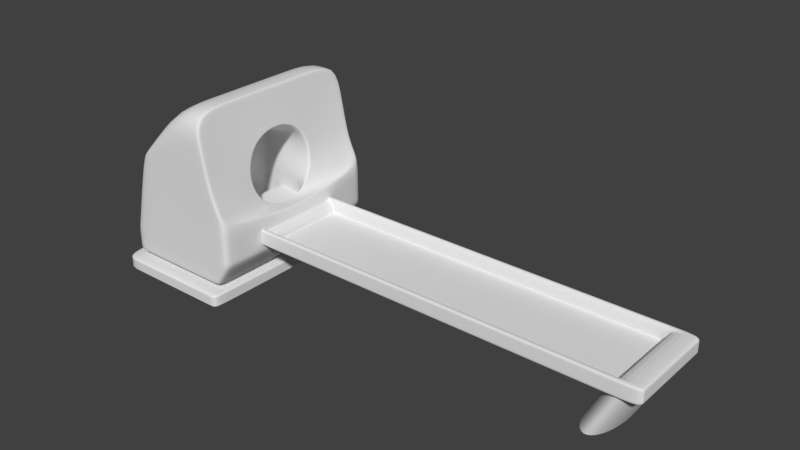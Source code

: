 # Source: Return.blend  (saved by Blender 2.77.0; exported with 4.5.12 LTS)
import bpy
from mathutils import Matrix  # noqa: F401  (used for matrix-valued properties, if any)

bpy.ops.wm.read_factory_settings(use_empty=True)
scene = bpy.context.scene
scene.name = 'Scene'

# ---- collections
col_collection_1 = bpy.data.collections.new('Collection 1'); scene.collection.children.link(col_collection_1)

# ---- world
world_world = bpy.data.worlds.new('World'); scene.world = world_world
world_world.color = (0.05088, 0.05088, 0.05088)
world_world.use_sun_shadow = False
world_world.sun_shadow_jitter_overblur = 0.0
world_world.cycles.sampling_method = 'MANUAL'

# ---- meshes
me_cube_002 = bpy.data.meshes.new('Cube.002')
me_cube_002.from_pydata([(-0.07384, -0.07769, 0.07688), (-0.07384, -0.07769, 0.1031), (-0.07384, 0.07769, 0.07688), (-0.07384, 0.07769, 0.1031), (0.6738, -0.07769, 0.07688), (0.6738, -0.07769, 0.1031), (0.6738, 0.07769, 0.07688), (0.6738, 0.07769, 0.1031), (-0.07384, -0.07769, 0.08194), (-0.07384, -0.07769, 0.09881), (-0.07384, 0.07769, 0.09881), (-0.07384, 0.07769, 0.08194), (0.6738, 0.07769, 0.09881), (0.6738, 0.07769, 0.08194), (0.6738, -0.07769, 0.09881), (0.6738, -0.07769, 0.08194), (0.03838, 0.07769, 0.1031), (0.6324, 0.07769, 0.1031), (0.6324, 0.07769, 0.07688), (0.03838, 0.07769, 0.07688), (0.6324, -0.07769, 0.1031), (0.03838, -0.07769, 0.1031), (0.03838, -0.07769, 0.07688), (0.6324, -0.07769, 0.07688), (0.03838, -0.07769, 0.09881), (0.6324, -0.07769, 0.09881), (0.03838, -0.07769, 0.08194), (0.6324, -0.07769, 0.08194), (0.6324, 0.07769, 0.09881), (0.03838, 0.07769, 0.09881), (0.6324, 0.07769, 0.08194), (0.03838, 0.07769, 0.08194), (-0.07384, 0.0, 0.1031), (-0.07384, 0.0, 0.07688), (0.6738, 0.0, 0.1031), (0.6738, 0.0, 0.07688), (0.6738, 0.0, 0.09881), (0.6738, 0.0, 0.08194), (-0.07384, 0.0, 0.09881), (-0.07384, 0.0, 0.08194), (0.6324, 0.0, 0.1031), (0.03838, 0.0, 0.1031), (0.03838, 0.0, 0.07688), (0.6324, 0.0, 0.07688), (-0.07384, 0.06905, 0.1031), (0.6738, 0.06905, 0.07688), (0.6738, 0.06905, 0.09881), (0.6738, 0.06905, 0.08194), (-0.07384, 0.06905, 0.07688), (0.6738, 0.06905, 0.1031), (-0.07384, 0.06905, 0.09881), (-0.07384, 0.06905, 0.08194), (0.6324, 0.06905, 0.1031), (0.03838, 0.06905, 0.1031), (0.03838, 0.06905, 0.07688), (0.6324, 0.06905, 0.07688), (-0.07384, -0.06704, 0.07688), (0.6738, -0.06704, 0.1031), (-0.07384, -0.06704, 0.09881), (-0.07384, -0.06704, 0.08194), (0.6324, -0.06704, 0.1031), (0.03838, -0.06704, 0.1031), (0.03838, -0.06704, 0.07688), (0.6324, -0.06704, 0.07688), (-0.07384, -0.06704, 0.1031), (0.6738, -0.06704, 0.07688), (0.6738, -0.06704, 0.09881), (0.6738, -0.06704, 0.08194), (0.6324, 0.06905, 0.08045), (0.6324, 0.0, 0.08045), (0.03838, 0.06905, 0.08045), (0.03838, 0.0, 0.08045), (0.6324, -0.06704, 0.08045), (0.03838, -0.06704, 0.08045), (0.6324, 0.06905, 0.08301), (0.6324, 0.0, 0.08301), (0.03838, 0.06905, 0.08301), (0.6324, -0.06704, 0.08301), (0.03838, -0.06704, 0.08301), (0.03838, 0.0, 0.08301), (0.04179, 0.07769, 0.1031), (0.04179, 0.07769, 0.07688), (0.04179, -0.07769, 0.1031), (0.04179, -0.07769, 0.07688), (0.04179, -0.07769, 0.09881), (0.04179, -0.07769, 0.08194), (0.04179, 0.07769, 0.09881), (0.04179, 0.07769, 0.08194), (0.04179, 0.0, 0.07688), (0.04179, 0.06905, 0.07688), (0.04179, 0.06905, 0.1031), (0.04179, -0.06704, 0.1031), (0.04179, -0.06704, 0.07688), (0.04179, 0.0, 0.08045), (0.04179, 0.06905, 0.08045), (0.04179, -0.06704, 0.08045), (0.04179, -0.06704, 0.08301), (0.04179, 0.06905, 0.08301), (-0.07384, 0.06682, 0.07688), (0.6738, 0.06682, 0.1031), (-0.07384, 0.06682, 0.09881), (-0.07384, 0.06682, 0.08194), (0.6324, 0.06682, 0.1031), (0.03838, 0.06682, 0.1031), (0.03838, 0.06682, 0.07688), (0.6324, 0.06682, 0.07688), (-0.07384, 0.06682, 0.1031), (0.6738, 0.06682, 0.07688), (0.6738, 0.06682, 0.09881), (0.6738, 0.06682, 0.08194), (0.6324, 0.06682, 0.08045), (0.03838, 0.06682, 0.08045), (0.03838, 0.06682, 0.08301), (0.6324, 0.06682, 0.08301), (0.04179, 0.06682, 0.08045), (0.04179, 0.06682, 0.07688), (-0.07384, -0.06483, 0.1031), (0.6738, -0.06483, 0.07688), (0.6738, -0.06483, 0.09881), (0.6738, -0.06483, 0.08194), (-0.07384, -0.06483, 0.07688), (0.6738, -0.06483, 0.1031), (-0.07384, -0.06483, 0.09881), (-0.07384, -0.06483, 0.08194), (0.6324, -0.06483, 0.1031), (0.03838, -0.06483, 0.1031), (0.03838, -0.06483, 0.07688), (0.6324, -0.06483, 0.07688), (0.6324, -0.06483, 0.08045), (0.03838, -0.06483, 0.08045), (0.03838, -0.06483, 0.08301), (0.6324, -0.06483, 0.08301), (0.04179, -0.06483, 0.08045), (0.04179, -0.06483, 0.07688), (0.6268, 0.07769, 0.1031), (0.6268, -0.07769, 0.07688), (0.6268, -0.07769, 0.09881), (0.6268, -0.07769, 0.08194), (0.6268, 0.0, 0.07688), (0.6268, 0.06905, 0.07688), (0.6268, -0.06704, 0.07688), (0.6268, 0.06905, 0.08301), (0.6268, 0.07769, 0.07688), (0.6268, -0.07769, 0.1031), (0.6268, 0.07769, 0.09881), (0.6268, 0.07769, 0.08194), (0.6268, 0.06905, 0.1031), (0.6268, -0.06704, 0.1031), (0.6268, 0.0, 0.08045), (0.6268, 0.06905, 0.08045), (0.6268, -0.06704, 0.08045), (0.6268, -0.06704, 0.08301), (0.6268, 0.06682, 0.08045), (0.6268, 0.06682, 0.07688), (0.6268, -0.06483, 0.08045), (0.6268, -0.06483, 0.07688)], [], [(51, 11, 2, 48), (30, 13, 6, 18), (67, 15, 4, 65), (26, 8, 0, 22), (55, 18, 6, 45), (53, 16, 3, 44), (21, 1, 9, 24), (24, 9, 8, 26), (57, 5, 14, 66), (66, 14, 15, 67), (17, 7, 12, 28), (28, 12, 13, 30), (44, 3, 10, 50), (50, 10, 11, 51), (10, 29, 31, 11), (144, 28, 30, 145), (3, 16, 29, 10), (134, 17, 28, 144), (14, 25, 27, 15), (84, 24, 26, 85), (5, 20, 25, 14), (82, 21, 24, 84), (49, 7, 17, 52), (90, 80, 16, 53), (48, 2, 19, 54), (139, 142, 18, 55), (15, 27, 23, 4), (85, 26, 22, 83), (11, 31, 19, 2), (145, 30, 18, 142), (155, 138, 43, 127), (120, 33, 42, 126), (97, 76, 70, 94), (121, 34, 40, 124), (122, 38, 39, 123), (116, 32, 38, 122), (108, 36, 37, 109), (99, 34, 36, 108), (125, 41, 32, 116), (127, 43, 35, 117), (109, 37, 35, 107), (123, 39, 33, 120), (13, 47, 45, 6), (7, 49, 46, 12), (12, 46, 47, 13), (153, 139, 55, 105), (98, 48, 54, 104), (113, 74, 68, 110), (99, 49, 52, 102), (100, 50, 51, 101), (106, 44, 50, 100), (103, 53, 44, 106), (105, 55, 45, 107), (101, 51, 48, 98), (8, 59, 56, 0), (23, 63, 65, 4), (21, 61, 64, 1), (1, 64, 58, 9), (9, 58, 59, 8), (5, 57, 60, 20), (82, 91, 61, 21), (0, 56, 62, 22), (135, 140, 63, 23), (118, 66, 67, 119), (121, 57, 66, 118), (119, 67, 65, 117), (132, 93, 71, 129), (114, 94, 70, 111), (131, 75, 69, 128), (151, 77, 72, 150), (130, 78, 73, 129), (112, 79, 71, 111), (103, 41, 79, 112), (125, 61, 78, 130), (147, 60, 77, 151), (124, 40, 75, 131), (102, 52, 74, 113), (90, 53, 76, 97), (146, 90, 97, 141), (61, 91, 96, 78), (78, 96, 95, 73), (152, 149, 94, 114), (154, 148, 93, 132), (22, 62, 92, 83), (143, 147, 91, 82), (104, 54, 89, 115), (141, 97, 94, 149), (126, 42, 88, 133), (31, 87, 81, 19), (137, 85, 83, 135), (54, 19, 81, 89), (146, 134, 80, 90), (143, 82, 84, 136), (136, 84, 85, 137), (16, 80, 86, 29), (29, 86, 87, 31), (42, 104, 115, 88), (148, 152, 114, 93), (40, 102, 113, 75), (53, 103, 112, 76), (76, 112, 111, 70), (93, 114, 111, 71), (39, 101, 98, 33), (43, 105, 107, 35), (41, 103, 106, 32), (32, 106, 100, 38), (38, 100, 101, 39), (34, 99, 102, 40), (75, 113, 110, 69), (33, 98, 104, 42), (138, 153, 105, 43), (47, 109, 107, 45), (49, 99, 108, 46), (46, 108, 109, 47), (62, 126, 133, 92), (150, 154, 132, 95), (60, 124, 131, 77), (41, 125, 130, 79), (79, 130, 129, 71), (77, 131, 128, 72), (95, 132, 129, 73), (37, 119, 117, 35), (34, 121, 118, 36), (36, 118, 119, 37), (59, 123, 120, 56), (63, 127, 117, 65), (61, 125, 116, 64), (64, 116, 122, 58), (58, 122, 123, 59), (57, 121, 124, 60), (56, 120, 126, 62), (140, 155, 127, 63), (92, 133, 155, 140), (72, 128, 154, 150), (88, 115, 153, 138), (69, 110, 152, 148), (25, 136, 137, 27), (20, 143, 136, 25), (52, 17, 134, 146), (27, 137, 135, 23), (74, 141, 149, 68), (20, 60, 147, 143), (128, 69, 148, 154), (110, 68, 149, 152), (52, 146, 141, 74), (91, 147, 151, 96), (96, 151, 150, 95), (83, 92, 140, 135), (115, 89, 139, 153), (133, 88, 138, 155), (87, 145, 142, 81), (89, 81, 142, 139), (80, 134, 144, 86), (86, 144, 145, 87)])
me_cube_002.use_remesh_preserve_volume = False
me_cube_002.use_remesh_preserve_attributes = False
me_cube_002.use_mirror_vertex_groups = False
me_cube_002.update()
me_cube_001 = bpy.data.meshes.new('Cube.001')
me_cube_001.from_pydata([(-0.01667, -0.1226, 0.02622), (0.02533, 0.15, 0.1339), (-0.01667, 0.1226, 0.02622), (0.02533, -0.15, 0.1339), (-0.075, -0.15, 0.02622), (-0.075, 0.15, 0.3), (-0.075, -0.15, 0.1339), (-0.07798, 0.1226, 0.02622), (-0.02264, 0.15, 0.3), (-0.1748, 0.1226, 0.02622), (-0.02264, -0.15, 0.3), (-0.01667, 0.0, 0.02622), (-0.075, -0.15, 0.3), (-0.15, -0.15, 0.2033), (-0.15, 0.15, 0.2033), (-0.075, 0.15, 0.1339), (-0.1762, -0.15, 0.1339), (-0.1762, 0.15, 0.1339), (-0.075, 0.15, 0.06451), (-0.075, -0.15, 0.06451), (0.02533, -0.15, 0.06451), (0.02533, 0.15, 0.06451), (-0.1935, -0.15, 0.06451), (-0.1935, 0.15, 0.06451), (0.0003064, 0.04373, 0.1324), (0.0002, -0.04465, 0.1333), (-0.009943, 0.04465, 0.2202), (-0.01005, -0.04373, 0.2211), (-0.075, 0.0, 0.3), (-0.1935, 0.0, 0.02622), (-0.1935, -0.15, 0.02622), (-0.02264, 0.0, 0.3), (0.0, 0.0, 0.02622), (-0.15, 0.0, 0.2033), (-0.1762, 0.0, 0.1339), (-0.1935, 0.0, 0.06451), (0.02533, 0.0, 0.1167), (0.02533, 0.0, 0.06451), (-0.01212, 0.0006487, 0.2388), (-0.1158, 0.0, 0.1911), (-0.1158, -0.06454, 0.1911), (-0.1158, 0.06454, 0.1911), (-0.1061, 0.06454, 0.1197), (-0.1061, -0.06454, 0.1197), (-0.01094, 0.06454, 0.08065), (-0.01094, -0.06454, 0.08065), (-0.1153, 0.06454, 0.06643), (-0.1153, -0.06454, 0.06643), (0.002376, -0.0006487, 0.1147), (-0.1061, 0.0, 0.1197), (-0.01094, 0.0, 0.08065), (-0.1153, 0.0, 0.06643), (-0.1631, 0.15, 0.1816), (-0.1631, -0.15, 0.1816), (0.001341, 0.15, 0.1816), (0.001341, -0.15, 0.1816), (-0.075, -0.15, 0.1816), (-0.075, 0.15, 0.1816), (-0.004796, 0.0625, 0.1761), (-0.004947, -0.0625, 0.1774), (-0.1631, 0.0, 0.1816), (-0.111, 0.06454, 0.1816), (-0.111, -0.06454, 0.1816), (-0.111, 0.0, 0.1816), (0.6053, 0.07072, 0.0), (0.6, 0.07211, 0.0), (0.639, 0.07211, 0.07611), (0.6443, 0.07072, 0.07611), (0.6494, 0.06662, 0.07611), (0.6541, 0.05995, 0.07611), (0.6582, 0.05099, 0.07611), (0.6616, 0.04006, 0.07611), (0.6641, 0.02759, 0.07611), (0.6657, 0.01407, 0.07611), (0.6662, 7.188e-08, 0.07611), (0.6657, -0.01407, 0.07611), (0.6641, -0.02759, 0.07611), (0.6616, -0.04006, 0.07611), (0.6582, -0.05099, 0.07611), (0.6541, -0.05995, 0.07611), (0.6494, -0.06662, 0.07611), (0.6443, -0.07072, 0.07611), (0.639, -0.07211, 0.07611), (0.6337, -0.07072, 0.07611), (0.6285, -0.06662, 0.07611), (0.6238, -0.05995, 0.07611), (0.6197, -0.05099, 0.07611), (0.6163, -0.04006, 0.07611), (0.6138, -0.02759, 0.07611), (0.6123, -0.01407, 0.07611), (0.6117, 1.361e-07, 0.07611), (0.6123, 0.01407, 0.07611), (0.6138, 0.02759, 0.07611), (0.6163, 0.04006, 0.07611), (0.6197, 0.05099, 0.07611), (0.6238, 0.05995, 0.07611), (0.6285, 0.06662, 0.07611), (0.6337, 0.07072, 0.07611), (0.6104, 0.06662, 0.0), (0.6151, 0.05995, 0.0), (0.6193, 0.05099, 0.0), (0.6226, 0.04006, 0.0), (0.6252, 0.02759, 0.0), (0.6267, 0.01407, 0.0), (0.6272, 7.188e-08, 0.0), (0.6267, -0.01407, 0.0), (0.6252, -0.02759, 0.0), (0.6226, -0.04006, 0.0), (0.6193, -0.05099, 0.0), (0.6151, -0.05995, 0.0), (0.6104, -0.06662, 0.0), (0.6053, -0.07072, 0.0), (0.6, -0.07211, 0.0), (0.5947, -0.07072, 0.0), (0.5896, -0.06662, 0.0), (0.5849, -0.05995, 0.0), (0.5807, -0.05099, 0.0), (0.5774, -0.04006, 0.0), (0.5748, -0.02759, 0.0), (0.5733, -0.01407, 0.0), (0.5728, 1.361e-07, 0.0), (0.5733, 0.01407, 0.0), (0.5748, 0.02759, 0.0), (0.5774, 0.04006, 0.0), (0.5807, 0.05099, 0.0), (0.5849, 0.05995, 0.0), (0.5896, 0.06662, 0.0), (0.5947, 0.07072, 0.0), (-0.1935, 0.15, 0.02622), (-0.1748, -0.1226, 0.02622), (-0.075, 0.15, 0.02622), (0.0, 0.15, 0.02622), (0.0, -0.15, 0.02622), (-0.1748, 0.0, 0.02622), (-0.07798, -0.1226, 0.02622), (-0.01667, -0.1226, 0.0184), (-0.01667, 0.1226, 0.0184), (-0.07798, 0.1226, 0.0184), (-0.1748, 0.1226, 0.0184), (-0.01667, 0.0, 0.0184), (-0.1748, -0.1226, 0.0184), (-0.1748, 0.0, 0.0184), (-0.07798, -0.1226, 0.0184), (0.009288, -0.1653, 0.0184), (0.009288, 0.1653, 0.0184), (-0.07334, 0.1653, 0.0184), (-0.2039, 0.1653, 0.0184), (0.009288, 0.0, 0.0184), (-0.2039, -0.1653, 0.0184), (-0.2039, 0.0, 0.0184), (-0.07334, -0.1653, 0.0184), (0.009288, -0.1653, 0.0), (0.009288, 0.1653, 0.0), (-0.07334, 0.1653, 0.0), (-0.2039, 0.1653, 0.0), (0.009288, 0.0, 0.0), (-0.2039, -0.1653, 0.0), (-0.2039, 0.0, 0.0), (-0.07334, -0.1653, 0.0), (-0.1566, 0.15, 0.1924), (-0.1566, -0.15, 0.1924), (-0.01065, 0.15, 0.2408), (-0.01065, -0.15, 0.2408), (-0.075, -0.15, 0.2408), (-0.075, 0.15, 0.2408), (-0.007575, 0.05799, 0.1999), (-0.007714, -0.05749, 0.2011), (-0.1566, 0.0, 0.1924), (-0.1134, 0.06454, 0.1863), (-0.1134, -0.06454, 0.1863), (-0.1134, 0.0, 0.1863), (-0.075, -0.075, 0.3), (-0.1748, -0.06131, 0.0184), (-0.02264, -0.075, 0.3), (-0.01667, -0.06131, 0.0184), (-0.15, -0.075, 0.2033), (-0.1762, -0.075, 0.1339), (-0.1935, -0.075, 0.06451), (-0.0116, -0.02332, 0.2344), (0.02533, -0.075, 0.1253), (0.02533, -0.075, 0.06451), (0.001795, -0.02452, 0.1197), (-0.1158, -0.03227, 0.1911), (-0.1061, -0.03227, 0.1197), (-0.01094, -0.03227, 0.08065), (-0.1153, -0.03227, 0.06643), (-0.111, -0.03227, 0.1816), (-0.1631, -0.075, 0.1816), (-0.01667, -0.06131, 0.02622), (-0.1748, -0.06131, 0.02622), (-0.1935, -0.075, 0.02622), (0.0, -0.075, 0.02622), (-0.2039, -0.08263, 0.0184), (0.009288, -0.08263, 0.0184), (-0.2039, -0.08263, 0.0), (0.009288, -0.08263, 0.0), (-0.1566, -0.075, 0.1924), (-0.1134, -0.03227, 0.1863), (-0.1748, 0.06131, 0.0184), (-0.01667, 0.06131, 0.0184), (0.02533, 0.075, 0.1253), (0.02533, 0.075, 0.06451), (-0.075, 0.075, 0.3), (-0.02264, 0.075, 0.3), (-0.15, 0.075, 0.2033), (-0.1762, 0.075, 0.1339), (-0.1935, 0.075, 0.06451), (-0.01154, 0.02452, 0.2339), (-0.1158, 0.03227, 0.1911), (0.001853, 0.02332, 0.1192), (-0.1061, 0.03227, 0.1197), (-0.01094, 0.03227, 0.08065), (-0.1153, 0.03227, 0.06643), (-0.111, 0.03227, 0.1816), (-0.1631, 0.075, 0.1816), (-0.01667, 0.06131, 0.02622), (-0.1748, 0.06131, 0.02622), (-0.1935, 0.075, 0.02622), (0.0, 0.075, 0.02622), (-0.2039, 0.08263, 0.0184), (0.009288, 0.08263, 0.0184), (-0.2039, 0.08263, 0.0), (0.009288, 0.08263, 0.0), (-0.1566, 0.075, 0.1924), (-0.1134, 0.03227, 0.1863), (-0.1697, 0.15, 0.1577), (-0.1697, -0.15, 0.1577), (0.01333, 0.15, 0.1577), (0.01333, -0.15, 0.1577), (-0.075, -0.15, 0.1577), (-0.075, 0.15, 0.1577), (-0.002028, 0.05749, 0.1524), (-0.002167, -0.05799, 0.1536), (-0.1697, 0.0, 0.1577), (-0.1085, 0.06454, 0.1506), (-0.1085, -0.06454, 0.1506), (-0.1085, 0.0, 0.1506), (-0.1085, -0.03227, 0.1506), (-0.1697, -0.075, 0.1577), (-0.1085, 0.03227, 0.1506), (-0.1697, 0.075, 0.1577), (-0.02055, -0.1315, 0.286), (0.02073, -0.1317, 0.1324), (0.02075, 0.1315, 0.1322), (-0.02053, 0.1317, 0.2858), (-0.02098, 0.0001325, 0.2896), (0.02117, -0.0001325, 0.1145), (0.000114, 0.1353, 0.1801), (8.332e-05, -0.1353, 0.1803), (-0.01028, -0.1343, 0.2335), (-0.01025, 0.1344, 0.2333), (0.02105, -0.06627, 0.1226), (-0.02087, -0.06603, 0.2887), (0.02107, 0.06603, 0.1225), (-0.02086, 0.06627, 0.2886), (0.01048, 0.1343, 0.1557), (0.01045, -0.1344, 0.156), (-0.075, 0.15, 0.07145), (-0.075, -0.15, 0.07145), (0.02533, -0.15, 0.07145), (0.02533, 0.15, 0.07145), (-0.1918, -0.15, 0.07145), (-0.1918, 0.15, 0.07145), (0.02533, 0.0, 0.06973), (-0.1918, 0.0, 0.07145), (-0.1918, -0.075, 0.07145), (0.02533, -0.075, 0.07059), (0.02533, 0.075, 0.07059), (-0.1918, 0.075, 0.07145), (0.02533, 0.0, 0.09556), (0.02533, -0.075, 0.1007), (0.02533, 0.075, 0.1007), (-0.075, 0.15, 0.1058), (-0.075, -0.15, 0.1058), (0.02533, -0.15, 0.1058), (0.02533, 0.15, 0.1058), (-0.1832, -0.15, 0.1058), (-0.1832, 0.15, 0.1058), (-0.1832, 0.0, 0.1058), (-0.1832, -0.075, 0.1058), (-0.1832, 0.075, 0.1058), (0.003215, -0.05729, 0.1334), (-0.01147, 0.05729, 0.2298), (-0.01338, 0.0005708, 0.2462), (0.00513, -0.0005708, 0.1149), (-0.00406, 0.073, 0.1768), (-0.004192, -0.073, 0.1779), (-0.008067, -0.06859, 0.2059), (-0.007944, 0.06903, 0.2048), (0.004619, -0.03057, 0.1203), (-0.01292, -0.02952, 0.2422), (0.00467, 0.02952, 0.1199), (-0.01287, 0.03057, 0.2418), (-0.0001849, 0.06859, 0.1531), (-0.0003072, -0.06903, 0.1541), (-0.01156, -0.05649, 0.2306), (0.003309, 0.05649, 0.1326), (0.02033, 0.15, 0.1339), (-0.003733, 0.15, 0.02622), (-0.01972, 0.1226, 0.0184), (-0.02525, -0.15, 0.3), (-0.02525, 0.15, 0.3), (-0.01972, -0.1226, 0.0184), (0.02033, -0.15, 0.1339), (0.02033, 0.15, 0.06451), (0.02033, -0.15, 0.06451), (-0.02525, 0.0, 0.3), (-0.002459, -0.15, 0.1816), (-0.002459, 0.15, 0.1816), (-0.01972, -0.1226, 0.02622), (-0.01972, 0.1226, 0.02622), (-0.003733, -0.15, 0.02622), (0.005176, 0.1653, 0.0184), (0.005176, -0.1653, 0.0184), (0.005176, 0.1653, 0.0), (0.005176, -0.1653, 0.0), (-0.01385, 0.15, 0.2408), (-0.01385, -0.15, 0.2408), (-0.02525, -0.075, 0.3), (-0.02525, 0.075, 0.3), (0.008937, -0.15, 0.1577), (0.008937, 0.15, 0.1577), (0.02033, -0.15, 0.07145), (0.02033, 0.15, 0.07145), (0.02033, 0.15, 0.1058), (0.02033, -0.15, 0.1058), (-0.1352, 0.15, 0.2224), (-0.1562, -0.15, 0.1339), (-0.1557, 0.1226, 0.0184), (-0.1557, -0.1226, 0.0184), (-0.1352, -0.15, 0.2224), (-0.1562, 0.15, 0.1339), (-0.1701, -0.15, 0.06451), (-0.1701, 0.15, 0.06451), (-0.1352, 0.0, 0.2224), (-0.1701, 0.15, 0.02622), (-0.1457, 0.15, 0.1816), (-0.1457, -0.15, 0.1816), (-0.1557, -0.1226, 0.02622), (-0.1557, 0.1226, 0.02622), (-0.1701, -0.15, 0.02622), (-0.1781, 0.1653, 0.0184), (-0.1781, -0.1653, 0.0184), (-0.1781, 0.1653, 0.0), (-0.1781, -0.1653, 0.0), (-0.1405, -0.15, 0.202), (-0.1405, 0.15, 0.202), (-0.1352, -0.075, 0.2224), (-0.1352, 0.075, 0.2224), (-0.151, 0.15, 0.1577), (-0.151, -0.15, 0.1577), (-0.1687, 0.15, 0.07145), (-0.1687, -0.15, 0.07145), (-0.1619, -0.15, 0.1058), (-0.1619, 0.15, 0.1058), (-0.075, -0.15, 0.0345), (0.005473, 0.0, 0.0345), (-0.1935, 0.0, 0.0345), (-0.075, 0.15, 0.0345), (0.005473, -0.15, 0.0345), (0.005473, 0.15, 0.0345), (-0.1935, -0.15, 0.0345), (-0.1935, 0.15, 0.0345), (-0.1935, -0.075, 0.0345), (0.005473, -0.075, 0.0345), (0.005473, 0.075, 0.0345), (-0.1935, 0.075, 0.0345), (0.001468, 0.15, 0.0345), (0.001468, -0.15, 0.0345), (-0.1701, -0.15, 0.0345), (-0.1701, 0.15, 0.0345), (0.009288, 0.1653, 0.01668), (0.009288, 0.0, 0.01668), (0.009288, -0.1653, 0.01668), (-0.07334, -0.1653, 0.01668), (-0.2039, -0.1653, 0.01668), (-0.2039, 0.1653, 0.01668), (-0.07334, 0.1653, 0.01668), (-0.2039, 0.0, 0.01668), (-0.2039, -0.08263, 0.01668), (0.009288, -0.08263, 0.01668), (-0.2039, 0.08263, 0.01668), (0.009288, 0.08263, 0.01668), (0.005176, 0.1653, 0.01668), (0.005176, -0.1653, 0.01668), (-0.1781, 0.1653, 0.01668), (-0.1781, -0.1653, 0.01668), (0.0009538, -0.04781, 0.1333), (-0.01032, 0.04781, 0.2226), (-0.01243, 0.0006292, 0.2407), (0.003064, -0.0006292, 0.1148), (-0.004612, 0.06512, 0.1763), (-0.004758, -0.06512, 0.1775), (-0.007802, -0.06027, 0.2023), (-0.007667, 0.06075, 0.2012), (0.002501, -0.02603, 0.1198), (-0.01193, -0.02487, 0.2363), (0.002557, 0.02487, 0.1194), (-0.01187, 0.02603, 0.2359), (-0.001568, 0.06027, 0.1526), (-0.001702, -0.06075, 0.1537), (-0.01043, -0.04692, 0.2235), (0.001057, 0.04692, 0.1325), (-0.09081, -0.06168, 0.1216), (-0.1006, -0.06154, 0.1954), (-0.1009, 9.33e-05, 0.198), (-0.1006, 0.06168, 0.1953), (-0.0908, 0.06154, 0.1215), (-0.1003, -0.06454, 0.06847), (-0.1003, 0.06454, 0.06847), (-0.1003, 0.0, 0.06847), (-0.0957, 0.06424, 0.1808), (-0.09572, -0.06424, 0.181), (-0.09821, -0.06352, 0.1885), (-0.09819, 0.06359, 0.1883), (-0.1003, -0.03227, 0.06847), (-0.1009, -0.03098, 0.1973), (-0.1003, 0.03227, 0.06847), (-0.1008, 0.03115, 0.1973), (-0.09322, 0.06352, 0.1509), (-0.09324, -0.06359, 0.151), (-0.02, -0.1269, 0.2826), (0.01968, 0.1269, 0.1322), (0.01965, -0.1271, 0.1324), (-0.01997, 0.1271, 0.2824), (-0.02051, 0.0001594, 0.287), (0.02019, -0.0001594, 0.1146), (-0.0001425, 0.1315, 0.1799), (-0.0001794, -0.1315, 0.1802), (-0.01014, -0.1302, 0.2318), (-0.01011, 0.1304, 0.2316), (0.02004, -0.06408, 0.1224), (-0.02038, -0.06379, 0.2859), (0.02006, 0.06379, 0.1223), (-0.02037, 0.06408, 0.2857), (0.009821, 0.1302, 0.1556), (0.009787, -0.1304, 0.1559)], [], [(350, 226, 16, 327), (368, 355, 4, 311), (366, 362, 128, 217), (319, 301, 5, 202), (370, 358, 130, 335), (311, 4, 134, 309), (217, 128, 9, 216), (321, 227, 1, 297), (367, 360, 131, 298), (348, 326, 14, 204), (369, 361, 30, 340), (349, 230, 15, 331), (240, 225, 17, 205), (320, 229, 6, 303), (352, 261, 22, 332), (323, 260, 21, 304), (351, 257, 18, 333), (268, 262, 23, 206), (322, 258, 19, 305), (271, 275, 1, 200), (364, 180, 20, 359), (400, 387, 25, 232), (394, 388, 26, 165), (396, 401, 27, 178), (398, 389, 38, 207), (365, 201, 37, 356), (270, 269, 36, 179), (265, 264, 35, 177), (238, 233, 34, 176), (347, 334, 33, 175), (190, 29, 133, 189), (340, 30, 129, 338), (318, 306, 28, 171), (363, 357, 29, 190), (420, 403, 43, 235), (224, 208, 39, 170), (416, 404, 40, 182), (414, 406, 41, 168), (183, 43, 47, 185), (418, 405, 39, 208), (417, 409, 46, 212), (407, 42, 46, 409), (403, 25, 45, 408), (209, 24, 44, 211), (181, 48, 50, 184), (415, 410, 51, 185), (210, 49, 51, 212), (397, 402, 24, 209), (251, 179, 36, 246), (237, 183, 49, 236), (197, 186, 63, 170), (419, 411, 61, 234), (239, 213, 63, 236), (413, 412, 62, 169), (196, 167, 60, 187), (399, 391, 58, 231), (393, 392, 59, 166), (317, 163, 56, 307), (223, 159, 52, 214), (346, 164, 57, 336), (316, 161, 54, 308), (345, 160, 53, 337), (65, 66, 67, 64), (64, 67, 68, 98), (98, 68, 69, 99), (99, 69, 70, 100), (100, 70, 71, 101), (101, 71, 72, 102), (102, 72, 73, 103), (103, 73, 74, 104), (104, 74, 75, 105), (105, 75, 76, 106), (106, 76, 77, 107), (107, 77, 78, 108), (108, 78, 79, 109), (109, 79, 80, 110), (110, 80, 81, 111), (111, 81, 82, 112), (112, 82, 83, 113), (113, 83, 84, 114), (114, 84, 85, 115), (115, 85, 86, 116), (116, 86, 87, 117), (117, 87, 88, 118), (118, 88, 89, 119), (119, 89, 90, 120), (120, 90, 91, 121), (121, 91, 92, 122), (122, 92, 93, 123), (123, 93, 94, 124), (124, 94, 95, 125), (125, 95, 96, 126), (191, 132, 0, 188), (126, 96, 97, 127), (127, 97, 66, 65), (298, 131, 2, 310), (218, 32, 11, 215), (335, 130, 7, 339), (310, 2, 136, 299), (189, 133, 141, 172), (309, 134, 142, 302), (216, 9, 138, 198), (339, 7, 137, 328), (338, 129, 140, 329), (188, 0, 135, 174), (215, 11, 139, 199), (299, 136, 144, 312), (302, 142, 150, 313), (198, 138, 146, 219), (328, 137, 145, 341), (174, 135, 143, 193), (329, 140, 148, 342), (199, 139, 147, 220), (172, 141, 149, 192), (382, 372, 155, 222), (380, 373, 151, 195), (386, 375, 156, 344), (385, 377, 153, 343), (381, 376, 154, 221), (384, 374, 158, 315), (379, 378, 157, 194), (383, 371, 152, 314), (330, 13, 160, 345), (301, 8, 161, 316), (326, 5, 164, 346), (204, 14, 159, 223), (300, 12, 163, 317), (401, 393, 166, 27), (175, 33, 167, 196), (404, 413, 169, 40), (182, 197, 170, 39), (411, 414, 168, 61), (213, 224, 170, 63), (391, 394, 165, 58), (40, 169, 197, 182), (13, 175, 196, 160), (375, 379, 194, 156), (372, 380, 195, 155), (140, 172, 192, 148), (139, 174, 193, 147), (11, 188, 174, 139), (129, 189, 172, 140), (32, 191, 188, 11), (160, 196, 187, 53), (169, 62, 186, 197), (235, 43, 183, 237), (242, 3, 179, 251), (408, 415, 185, 47), (25, 181, 184, 45), (49, 183, 185, 51), (405, 416, 182, 39), (361, 363, 190, 30), (300, 318, 171, 12), (30, 190, 189, 129), (330, 347, 175, 13), (226, 238, 176, 16), (261, 265, 177, 22), (274, 270, 179, 3), (389, 396, 178, 38), (356, 37, 180, 364), (61, 168, 224, 213), (33, 204, 223, 167), (378, 381, 221, 157), (371, 382, 222, 152), (136, 199, 220, 144), (141, 198, 219, 149), (2, 215, 199, 136), (133, 216, 198, 141), (131, 218, 215, 2), (167, 223, 214, 60), (234, 61, 213, 239), (390, 397, 209, 48), (42, 210, 212, 46), (48, 209, 211, 50), (410, 417, 212, 51), (406, 418, 208, 41), (168, 41, 208, 224), (360, 21, 201, 365), (388, 398, 207, 26), (269, 271, 200, 36), (264, 268, 206, 35), (233, 240, 205, 34), (334, 348, 204, 33), (29, 217, 216, 133), (306, 319, 202, 28), (357, 366, 217, 29), (60, 214, 240, 233), (42, 234, 239, 210), (53, 187, 238, 226), (62, 235, 237, 186), (402, 399, 231, 24), (210, 239, 236, 49), (407, 419, 234, 42), (186, 237, 236, 63), (412, 420, 235, 62), (187, 60, 233, 238), (392, 400, 232, 59), (307, 56, 229, 320), (214, 52, 225, 240), (336, 57, 230, 349), (308, 54, 227, 321), (337, 53, 226, 350), (55, 228, 256, 248), (1, 227, 255, 243), (8, 203, 254, 244), (36, 200, 253, 246), (31, 173, 252, 245), (423, 242, 251, 431), (54, 161, 250, 247), (10, 162, 249, 241), (162, 55, 248, 249), (227, 54, 247, 255), (431, 251, 246, 426), (200, 1, 243, 253), (203, 31, 245, 254), (173, 10, 241, 252), (161, 8, 244, 250), (228, 3, 242, 256), (278, 280, 268, 264), (37, 201, 267, 263), (20, 180, 266, 259), (276, 279, 265, 261), (279, 278, 264, 265), (180, 37, 263, 266), (201, 21, 260, 267), (325, 273, 258, 322), (280, 277, 262, 268), (354, 272, 257, 351), (324, 275, 260, 323), (353, 276, 261, 352), (327, 16, 276, 353), (297, 1, 275, 324), (331, 15, 272, 354), (205, 17, 277, 280), (303, 6, 273, 325), (176, 34, 278, 279), (16, 176, 279, 276), (34, 205, 280, 278), (263, 267, 271, 269), (259, 266, 270, 274), (266, 263, 269, 270), (267, 260, 275, 271), (395, 289, 284, 390), (387, 281, 289, 395), (428, 436, 294, 286), (422, 435, 293, 296), (424, 434, 292, 282), (426, 433, 291, 284), (425, 432, 290, 283), (427, 430, 288, 285), (421, 429, 287, 295), (429, 428, 286, 287), (435, 427, 285, 293), (433, 422, 296, 291), (434, 425, 283, 292), (432, 421, 295, 290), (430, 424, 282, 288), (436, 423, 281, 294), (3, 303, 325, 274), (15, 297, 324, 272), (272, 324, 323, 257), (274, 325, 322, 259), (57, 308, 321, 230), (55, 307, 320, 228), (31, 203, 319, 306), (10, 173, 318, 300), (10, 300, 317, 162), (5, 301, 316, 164), (377, 383, 314, 153), (373, 384, 315, 151), (135, 302, 313, 143), (137, 299, 312, 145), (0, 309, 302, 135), (7, 310, 299, 137), (130, 298, 310, 7), (164, 316, 308, 57), (162, 317, 307, 55), (173, 31, 306, 318), (259, 322, 305, 20), (257, 323, 304, 18), (228, 320, 303, 3), (358, 367, 298, 130), (230, 321, 297, 15), (132, 311, 309, 0), (203, 8, 301, 319), (359, 368, 311, 132), (17, 331, 354, 277), (6, 327, 353, 273), (273, 353, 352, 258), (277, 354, 351, 262), (56, 337, 350, 229), (52, 336, 349, 225), (28, 202, 348, 334), (12, 171, 347, 330), (14, 326, 346, 159), (12, 330, 345, 163), (376, 385, 343, 154), (374, 386, 344, 158), (142, 329, 342, 150), (138, 328, 341, 146), (134, 338, 329, 142), (9, 339, 328, 138), (128, 335, 339, 9), (163, 345, 337, 56), (159, 346, 336, 52), (4, 340, 338, 134), (171, 28, 334, 347), (262, 351, 333, 23), (258, 352, 332, 19), (225, 349, 331, 17), (355, 369, 340, 4), (202, 5, 326, 348), (362, 370, 335, 128), (229, 350, 327, 6), (23, 333, 370, 362), (19, 332, 369, 355), (20, 305, 368, 359), (18, 304, 367, 358), (35, 206, 366, 357), (131, 360, 365, 218), (32, 356, 364, 191), (22, 177, 363, 361), (177, 35, 357, 363), (218, 365, 356, 32), (191, 364, 359, 132), (332, 22, 361, 369), (304, 21, 360, 367), (333, 18, 358, 370), (206, 23, 362, 366), (305, 19, 355, 368), (150, 342, 386, 374), (146, 341, 385, 376), (143, 313, 384, 373), (145, 312, 383, 377), (144, 220, 382, 371), (149, 219, 381, 378), (147, 193, 380, 372), (148, 192, 379, 375), (312, 144, 371, 383), (192, 149, 378, 379), (313, 150, 374, 384), (219, 146, 376, 381), (341, 145, 377, 385), (342, 148, 375, 386), (193, 143, 373, 380), (220, 147, 372, 382), (25, 387, 395, 181), (181, 395, 390, 48), (286, 294, 400, 392), (296, 293, 399, 402), (282, 292, 398, 388), (284, 291, 397, 390), (283, 290, 396, 389), (285, 288, 394, 391), (295, 287, 393, 401), (287, 286, 392, 393), (293, 285, 391, 399), (291, 296, 402, 397), (292, 283, 389, 398), (290, 295, 401, 396), (288, 282, 388, 394), (294, 281, 387, 400), (59, 232, 420, 412), (24, 231, 419, 407), (26, 207, 418, 406), (50, 211, 417, 410), (38, 178, 416, 405), (45, 184, 415, 408), (58, 165, 414, 411), (27, 166, 413, 404), (166, 59, 412, 413), (231, 58, 411, 419), (184, 50, 410, 415), (43, 403, 408, 47), (24, 407, 409, 44), (211, 44, 409, 417), (207, 38, 405, 418), (165, 26, 406, 414), (178, 27, 404, 416), (232, 25, 403, 420), (256, 242, 423, 436), (250, 244, 424, 430), (252, 241, 421, 432), (254, 245, 425, 434), (253, 243, 422, 433), (255, 247, 427, 435), (249, 248, 428, 429), (241, 249, 429, 421), (247, 250, 430, 427), (245, 252, 432, 425), (246, 253, 433, 426), (244, 254, 434, 424), (243, 255, 435, 422), (248, 256, 436, 428), (289, 431, 426, 284), (281, 423, 431, 289)])
me_cube_001.polygons.foreach_set('use_smooth', [True] * 396)
me_cube_001.use_remesh_preserve_volume = False
me_cube_001.use_remesh_preserve_attributes = False
me_cube_001.use_mirror_vertex_groups = False
me_cube_001.update()

# ---- objects
ob_table = bpy.data.objects.new('Table', me_cube_002)
ob_return = bpy.data.objects.new('Return', me_cube_001)

# ---- transforms, parenting, visibility, modifiers, constraints
ob_table.location = (0.0, 0.0, 0.0)
ob_table.lineart.crease_threshold = 0.0
_m = ob_table.modifiers.new('Subsurf', 'SUBSURF')
_m.uv_smooth = 'PRESERVE_CORNERS'
_m.quality = 2
_m.show_only_control_edges = False
ob_return.location = (0.0, 0.0, 0.0)
ob_return.lineart.crease_threshold = 0.0
_m = ob_return.modifiers.new('Subsurf', 'SUBSURF')
_m.uv_smooth = 'PRESERVE_CORNERS'
_m.quality = 2
_m.show_only_control_edges = False

# ---- collection membership
col_collection_1.objects.link(ob_table)
col_collection_1.objects.link(ob_return)

# ---- scene / render settings (as saved in the file)
scene.frame_start = 1; scene.frame_end = 250; scene.frame_set(1)
scene.render.engine = 'BLENDER_EEVEE_NEXT'
scene.render.resolution_percentage = 50
scene.render.dither_intensity = 0.0
scene.cycles.use_denoising = False
scene.cycles.samples = 128
scene.cycles.sampling_pattern = 'TABULATED_SOBOL'
scene.cycles.light_sampling_threshold = 0.0
scene.cycles.use_adaptive_sampling = False
scene.cycles.use_light_tree = False
scene.cycles.blur_glossy = 0.0
scene.cycles.sample_clamp_indirect = 0.0
scene.view_settings.view_transform = 'Standard'
bpy.context.view_layer.update()

# ---- added for rendering (the .blend has no active camera and no usable light): camera, sun
cam_auto = bpy.data.cameras.new('AutoCamera')
cam_auto.lens = 50.0
cam_auto.sensor_width = 36.0
cam_auto.clip_end = 1000.0
ob_auto_camera = bpy.data.objects.new('AutoCamera', cam_auto)
scene.collection.objects.link(ob_auto_camera)
ob_auto_camera.location = (1.14605, -1.09328, 0.878856)
ob_auto_camera.rotation_euler = (1.09748, -7.21219e-08, 0.694738)
scene.camera = ob_auto_camera
light_auto_sun = bpy.data.lights.new('AutoSun', 'SUN')
light_auto_sun.energy = 3.0
light_auto_sun.angle = 0.0523599
ob_auto_sun = bpy.data.objects.new('AutoSun', light_auto_sun)
scene.collection.objects.link(ob_auto_sun)
ob_auto_sun.rotation_euler = (0.872665, 0.174533, 0.523599)
bpy.context.view_layer.update()
